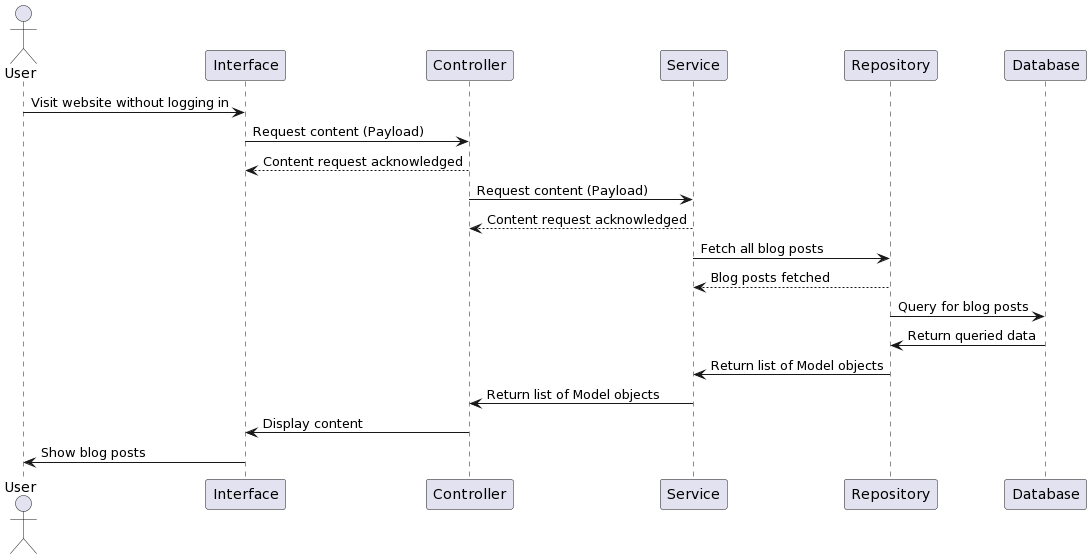

The diagram above was rendered by PlantUML. Its source (embedded in the PNG):
@startuml
actor User

User -> Interface : Visit website without logging in
Interface -> Controller : Request content (Payload)
Controller --> Interface : Content request acknowledged

Controller -> Service : Request content (Payload)
Service --> Controller : Content request acknowledged

Service -> Repository : Fetch all blog posts
Repository --> Service : Blog posts fetched

Repository -> Database : Query for blog posts
Database -> Repository : Return queried data

Repository -> Service : Return list of Model objects
Service -> Controller : Return list of Model objects

Controller -> Interface : Display content
Interface -> User : Show blog posts
@enduml